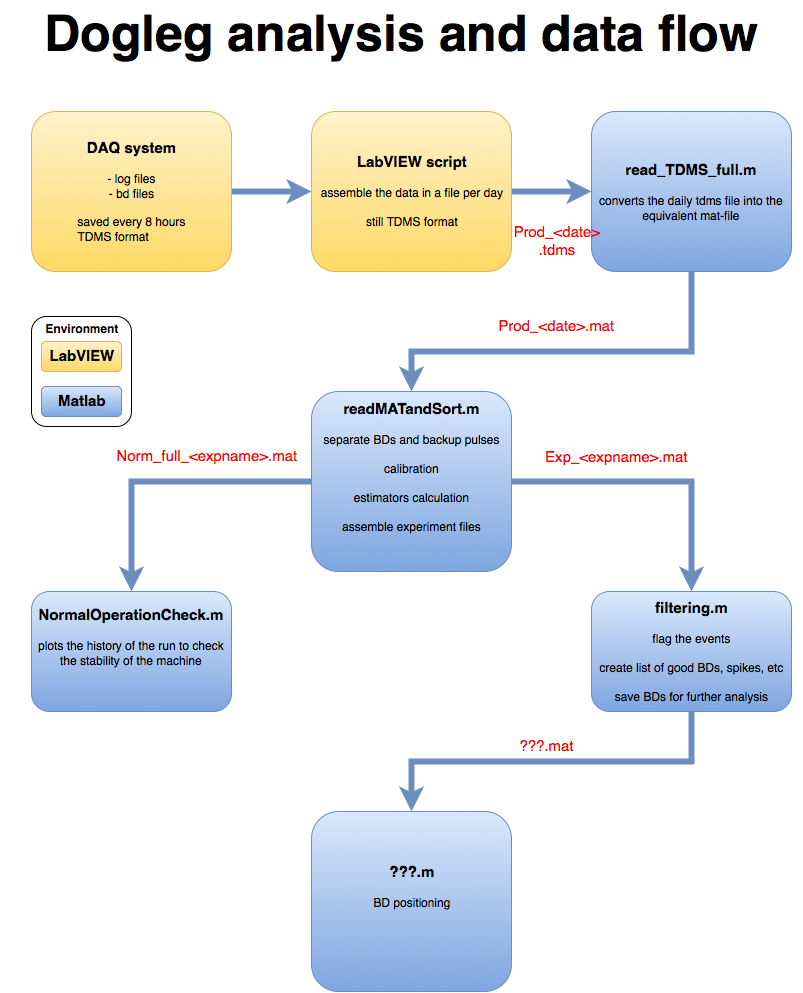

The diagram above was exported from draw.io. Its source (the exported page's mxGraphModel, read from the mxfile embedded in the PNG):
<mxGraphModel dx="1194" dy="680" grid="1" gridSize="10" guides="1" tooltips="1" connect="1" arrows="1" fold="1" page="1" pageScale="1" pageWidth="826" pageHeight="1169" background="#ffffff" math="0" shadow="0">
  <root>
    <mxCell id="0" />
    <mxCell id="1" parent="0" />
    <mxCell id="5" style="edgeStyle=orthogonalEdgeStyle;rounded=0;html=1;exitX=1;exitY=0.5;jettySize=auto;orthogonalLoop=1;plain-blue;strokeWidth=6;" parent="1" source="2" target="4" edge="1">
      <mxGeometry relative="1" as="geometry" />
    </mxCell>
    <mxCell id="2" value="&lt;div align=&quot;left&quot;&gt;&lt;div align=&quot;center&quot;&gt;&lt;font style=&quot;font-size: 15px&quot;&gt;&lt;b&gt;DAQ system&lt;br&gt;&lt;/b&gt;&lt;/font&gt;&lt;/div&gt;&lt;div align=&quot;center&quot;&gt;&lt;br&gt;- log files&lt;/div&gt;&lt;div&gt;&lt;div align=&quot;center&quot;&gt;- bd files&lt;br&gt;&lt;br&gt;&lt;/div&gt;saved every 8 hours&lt;br&gt;TDMS format&lt;br&gt;&lt;/div&gt;&lt;/div&gt;" style="rounded=1;whiteSpace=wrap;html=1;plain-yellow" parent="1" vertex="1">
      <mxGeometry x="40" y="120" width="200" height="160" as="geometry" />
    </mxCell>
    <mxCell id="8" style="edgeStyle=orthogonalEdgeStyle;rounded=0;html=1;exitX=1;exitY=0.5;entryX=0;entryY=0.5;jettySize=auto;orthogonalLoop=1;strokeWidth=6;plain-blue" parent="1" source="4" target="6" edge="1">
      <mxGeometry relative="1" as="geometry" />
    </mxCell>
    <mxCell id="4" value="&lt;font style=&quot;font-size: 15px&quot;&gt;&lt;b&gt;LabVIEW script&lt;/b&gt;&lt;/font&gt;&lt;br&gt;&lt;br&gt;assemble the data in a file per day&lt;br&gt;&lt;br&gt;still TDMS format&lt;br&gt;" style="rounded=1;whiteSpace=wrap;html=1;plain-yellow" parent="1" vertex="1">
      <mxGeometry x="320" y="120" width="200" height="160" as="geometry" />
    </mxCell>
    <mxCell id="11" style="edgeStyle=orthogonalEdgeStyle;rounded=0;html=1;exitX=0.5;exitY=1;entryX=0.5;entryY=0;jettySize=auto;orthogonalLoop=1;strokeWidth=6;plain-blue" parent="1" source="6" target="9" edge="1">
      <mxGeometry relative="1" as="geometry">
        <Array as="points">
          <mxPoint x="700" y="360" />
          <mxPoint x="420" y="360" />
        </Array>
      </mxGeometry>
    </mxCell>
    <mxCell id="6" value="&lt;font style=&quot;font-size: 15px&quot;&gt;&lt;b&gt;read_TDMS_full.m&lt;/b&gt;&lt;/font&gt;&lt;br&gt;&lt;br&gt;converts the daily tdms file into the equivalent mat-file&lt;br&gt;" style="rounded=1;whiteSpace=wrap;html=1;plain-blue" parent="1" vertex="1">
      <mxGeometry x="600" y="120" width="200" height="160" as="geometry" />
    </mxCell>
    <mxCell id="13" style="edgeStyle=orthogonalEdgeStyle;rounded=0;html=1;exitX=0;exitY=0.5;entryX=0.5;entryY=0;jettySize=auto;orthogonalLoop=1;strokeWidth=6;plain-blue" parent="1" source="9" target="12" edge="1">
      <mxGeometry relative="1" as="geometry" />
    </mxCell>
    <mxCell id="20" style="edgeStyle=orthogonalEdgeStyle;rounded=0;html=1;exitX=1;exitY=0.5;jettySize=auto;orthogonalLoop=1;strokeWidth=6;fontSize=15;fontColor=#FF0000;plain-blue" parent="1" source="9" target="17" edge="1">
      <mxGeometry relative="1" as="geometry" />
    </mxCell>
    <mxCell id="9" value="&lt;font style=&quot;font-size: 15px&quot;&gt;&lt;b&gt;readMATandSort.m&lt;/b&gt;&lt;/font&gt;&lt;br&gt;&lt;br&gt;separate BDs and backup pulses&lt;br&gt;&lt;br&gt;calibration&lt;br&gt;&lt;br&gt;estimators calculation&lt;br&gt;&lt;br&gt;assemble experiment files&lt;br&gt;&lt;br&gt;&lt;br&gt;" style="rounded=1;whiteSpace=wrap;html=1;plain-blue" parent="1" vertex="1">
      <mxGeometry x="320" y="400" width="200" height="180" as="geometry" />
    </mxCell>
    <mxCell id="12" value="&lt;font style=&quot;font-size: 15px&quot;&gt;&lt;b&gt;NormalOperationCheck.m&lt;/b&gt;&lt;/font&gt;&lt;br&gt;&lt;br&gt;plots the history of the run to check the stability of the machine&lt;br&gt;&lt;br&gt;&lt;br&gt;" style="rounded=1;whiteSpace=wrap;html=1;plain-blue" parent="1" vertex="1">
      <mxGeometry x="40" y="600" width="200" height="120" as="geometry" />
    </mxCell>
    <mxCell id="14" value="Norm_full_&amp;lt;expname&amp;gt;.mat" style="text;html=1;strokeColor=none;fillColor=none;align=center;verticalAlign=middle;whiteSpace=wrap;overflow=hidden;strokeWidth=1;fontSize=15;fontColor=#FF0000;" parent="1" vertex="1">
      <mxGeometry x="120" y="440" width="190" height="50" as="geometry" />
    </mxCell>
    <mxCell id="16" value="Prod_&amp;lt;date&amp;gt;&lt;br&gt;.tdms" style="text;html=1;strokeColor=none;fillColor=none;align=center;verticalAlign=middle;whiteSpace=wrap;overflow=hidden;strokeWidth=1;fontSize=15;fontColor=#FF0000;" parent="1" vertex="1">
      <mxGeometry x="470" y="225" width="190" height="50" as="geometry" />
    </mxCell>
    <mxCell id="24" style="edgeStyle=orthogonalEdgeStyle;rounded=0;html=1;exitX=0.5;exitY=1;entryX=0.5;entryY=0;jettySize=auto;orthogonalLoop=1;strokeWidth=6;fontSize=15;fontColor=#FF0000;plain-blue" parent="1" source="17" target="23" edge="1">
      <mxGeometry relative="1" as="geometry" />
    </mxCell>
    <mxCell id="17" value="&lt;b&gt;&lt;font style=&quot;font-size: 15px&quot;&gt;filtering.m&lt;/font&gt;&lt;/b&gt;&lt;br&gt;&lt;br&gt;flag the events&lt;br&gt;&lt;br&gt;create list of good BDs, spikes, etc&lt;br&gt;&lt;br&gt;save BDs for further analysis&lt;br&gt;" style="rounded=1;whiteSpace=wrap;html=1;plain-blue" parent="1" vertex="1">
      <mxGeometry x="600" y="600" width="200" height="120" as="geometry" />
    </mxCell>
    <mxCell id="21" value="???.mat" style="text;html=1;strokeColor=none;fillColor=none;align=center;verticalAlign=middle;whiteSpace=wrap;overflow=hidden;strokeWidth=1;fontSize=15;fontColor=#FF0000;" parent="1" vertex="1">
      <mxGeometry x="460" y="720" width="190" height="70" as="geometry" />
    </mxCell>
    <mxCell id="22" value="Prod_&amp;lt;date&amp;gt;.mat" style="text;html=1;strokeColor=none;fillColor=none;align=center;verticalAlign=middle;whiteSpace=wrap;overflow=hidden;strokeWidth=1;fontSize=15;fontColor=#FF0000;" parent="1" vertex="1">
      <mxGeometry x="470" y="300" width="190" height="70" as="geometry" />
    </mxCell>
    <mxCell id="23" value="&lt;font style=&quot;font-size: 15px&quot;&gt;&lt;b&gt;???.m&lt;/b&gt;&lt;/font&gt;&lt;br&gt;&lt;br&gt;BD positioning&lt;br&gt;&lt;br&gt;&lt;br&gt;" style="rounded=1;whiteSpace=wrap;html=1;plain-blue" parent="1" vertex="1">
      <mxGeometry x="320" y="820" width="200" height="180" as="geometry" />
    </mxCell>
    <mxCell id="25" value="&lt;font style=&quot;font-size: 50px&quot; color=&quot;#000000&quot;&gt;&lt;b&gt;Dogleg analysis and data flow&lt;/b&gt;&lt;/font&gt;&lt;br&gt;" style="text;html=1;strokeColor=none;fillColor=none;align=center;verticalAlign=middle;whiteSpace=wrap;overflow=hidden;fontSize=15;fontColor=#FF0000;" parent="1" vertex="1">
      <mxGeometry x="10" y="10" width="800" height="70" as="geometry" />
    </mxCell>
    <mxCell id="31" value="&lt;div align=&quot;left&quot;&gt;&lt;div align=&quot;center&quot;&gt;&lt;b&gt;Environment&lt;/b&gt;&lt;font style=&quot;font-size: 15px&quot;&gt;&lt;b&gt;&lt;br&gt;&lt;/b&gt;&lt;/font&gt;&lt;/div&gt;&lt;br&gt;&lt;br&gt;&lt;br&gt;&lt;br&gt;&lt;br&gt;&lt;br&gt;&lt;/div&gt;" style="rounded=1;whiteSpace=wrap;html=1;fillColor=#ffffff;strokeColor=#000000;" parent="1" vertex="1">
      <mxGeometry x="40" y="325" width="100" height="110" as="geometry" />
    </mxCell>
    <mxCell id="28" value="&lt;font style=&quot;font-size: 15px&quot;&gt;&lt;b&gt;Matlab&lt;/b&gt;&lt;/font&gt;" style="rounded=1;whiteSpace=wrap;html=1;plain-blue" parent="1" vertex="1">
      <mxGeometry x="50" y="395" width="80" height="30" as="geometry" />
    </mxCell>
    <mxCell id="27" value="&lt;div align=&quot;center&quot;&gt;&lt;b&gt;&lt;font style=&quot;font-size: 15px&quot;&gt;LabVIEW&lt;/font&gt;&lt;/b&gt;&lt;/div&gt;" style="rounded=1;whiteSpace=wrap;html=1;plain-yellow" parent="1" vertex="1">
      <mxGeometry x="50" y="350" width="80" height="30" as="geometry" />
    </mxCell>
    <mxCell id="34" value="Exp_&amp;lt;expname&amp;gt;.mat" style="text;html=1;strokeColor=none;fillColor=none;align=center;verticalAlign=middle;whiteSpace=wrap;overflow=hidden;strokeWidth=1;fontSize=15;fontColor=#FF0000;" vertex="1" parent="1">
      <mxGeometry x="530" y="441" width="190" height="50" as="geometry" />
    </mxCell>
  </root>
</mxGraphModel>